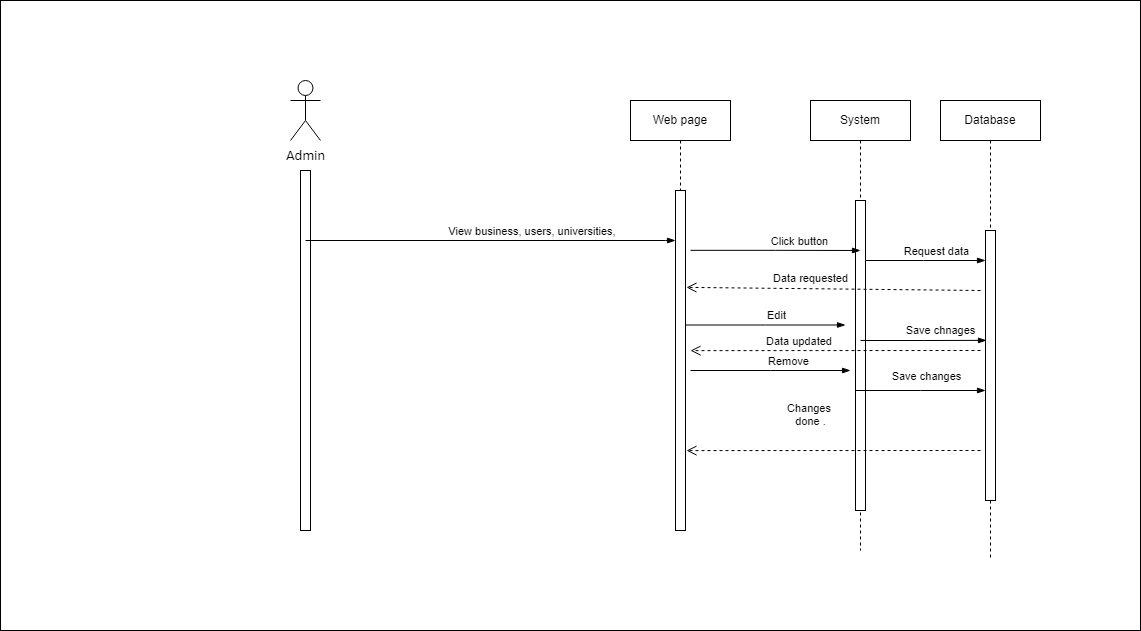

The diagram above was exported from draw.io. Its source (the exported page's mxGraphModel, read from the mxfile embedded in the PNG):
<mxGraphModel dx="252" dy="582" grid="1" gridSize="10" guides="1" tooltips="1" connect="1" arrows="1" fold="1" page="1" pageScale="1" pageWidth="850" pageHeight="1100" math="0" shadow="0">
  <root>
    <mxCell id="0" />
    <mxCell id="1" parent="0" />
    <mxCell id="MPheV1yuJwu4DVZD3LTV-286" value="" style="endArrow=none;dashed=1;html=1;dashPattern=1 3;strokeWidth=2;rounded=0;" edge="1" parent="1">
      <mxGeometry width="50" height="50" relative="1" as="geometry">
        <mxPoint x="1340" y="620" as="sourcePoint" />
        <mxPoint x="1340" y="620" as="targetPoint" />
        <Array as="points">
          <mxPoint x="1340" y="620" />
        </Array>
      </mxGeometry>
    </mxCell>
    <mxCell id="MPheV1yuJwu4DVZD3LTV-287" value="" style="endArrow=none;dashed=1;html=1;dashPattern=1 3;strokeWidth=2;rounded=0;" edge="1" parent="1">
      <mxGeometry width="50" height="50" relative="1" as="geometry">
        <mxPoint x="1350" y="630" as="sourcePoint" />
        <mxPoint x="1350" y="630" as="targetPoint" />
        <Array as="points">
          <mxPoint x="1350" y="630" />
        </Array>
      </mxGeometry>
    </mxCell>
    <mxCell id="MPheV1yuJwu4DVZD3LTV-288" value="" style="rounded=0;whiteSpace=wrap;html=1;" vertex="1" parent="1">
      <mxGeometry x="1160" y="430" width="1140" height="630" as="geometry" />
    </mxCell>
    <mxCell id="MPheV1yuJwu4DVZD3LTV-289" value="&lt;span id=&quot;docs-internal-guid-8cdc8c69-7fff-ad61-ee5e-abca4eab6f68&quot;&gt;&lt;span style=&quot;font-size: 11pt; font-family: Calibri, sans-serif; background-color: transparent; font-variant-numeric: normal; font-variant-east-asian: normal; vertical-align: baseline;&quot;&gt;Admin&lt;/span&gt;&lt;/span&gt;" style="shape=umlActor;verticalLabelPosition=bottom;verticalAlign=top;html=1;outlineConnect=0;" vertex="1" parent="1">
      <mxGeometry x="1450" y="510" width="30" height="60" as="geometry" />
    </mxCell>
    <mxCell id="MPheV1yuJwu4DVZD3LTV-290" value="" style="html=1;points=[];perimeter=orthogonalPerimeter;" vertex="1" parent="1">
      <mxGeometry x="1460" y="600" width="10" height="360" as="geometry" />
    </mxCell>
    <mxCell id="MPheV1yuJwu4DVZD3LTV-291" value="Web page" style="shape=umlLifeline;perimeter=lifelinePerimeter;whiteSpace=wrap;html=1;container=1;collapsible=0;recursiveResize=0;outlineConnect=0;" vertex="1" parent="1">
      <mxGeometry x="1790" y="530" width="100" height="90" as="geometry" />
    </mxCell>
    <mxCell id="MPheV1yuJwu4DVZD3LTV-292" value="Database" style="shape=umlLifeline;perimeter=lifelinePerimeter;whiteSpace=wrap;html=1;container=1;collapsible=0;recursiveResize=0;outlineConnect=0;" vertex="1" parent="1">
      <mxGeometry x="2100" y="530" width="100" height="460" as="geometry" />
    </mxCell>
    <mxCell id="MPheV1yuJwu4DVZD3LTV-293" value="" style="html=1;points=[];perimeter=orthogonalPerimeter;" vertex="1" parent="MPheV1yuJwu4DVZD3LTV-292">
      <mxGeometry x="45" y="130" width="10" height="270" as="geometry" />
    </mxCell>
    <mxCell id="MPheV1yuJwu4DVZD3LTV-307" value="" style="edgeStyle=elbowEdgeStyle;fontSize=12;html=1;endArrow=blockThin;endFill=1;rounded=0;" edge="1" parent="MPheV1yuJwu4DVZD3LTV-292">
      <mxGeometry width="160" relative="1" as="geometry">
        <mxPoint x="-80" y="160" as="sourcePoint" />
        <mxPoint x="45" y="160" as="targetPoint" />
      </mxGeometry>
    </mxCell>
    <mxCell id="MPheV1yuJwu4DVZD3LTV-308" value="Request data" style="edgeLabel;html=1;align=center;verticalAlign=middle;resizable=0;points=[];" vertex="1" connectable="0" parent="MPheV1yuJwu4DVZD3LTV-307">
      <mxGeometry x="0.3714" y="3" relative="1" as="geometry">
        <mxPoint x="-11" y="-7" as="offset" />
      </mxGeometry>
    </mxCell>
    <mxCell id="MPheV1yuJwu4DVZD3LTV-294" value="" style="html=1;points=[];perimeter=orthogonalPerimeter;" vertex="1" parent="1">
      <mxGeometry x="1835" y="620" width="10" height="340" as="geometry" />
    </mxCell>
    <mxCell id="MPheV1yuJwu4DVZD3LTV-295" value="" style="endArrow=none;dashed=1;html=1;dashPattern=1 3;strokeWidth=2;rounded=0;" edge="1" parent="1">
      <mxGeometry width="50" height="50" relative="1" as="geometry">
        <mxPoint x="2200" y="780" as="sourcePoint" />
        <mxPoint x="2200" y="780" as="targetPoint" />
        <Array as="points">
          <mxPoint x="2200" y="780" />
        </Array>
      </mxGeometry>
    </mxCell>
    <mxCell id="MPheV1yuJwu4DVZD3LTV-296" value="" style="edgeStyle=elbowEdgeStyle;fontSize=12;html=1;endArrow=blockThin;endFill=1;rounded=0;" edge="1" parent="1">
      <mxGeometry width="160" relative="1" as="geometry">
        <mxPoint x="1465" y="670" as="sourcePoint" />
        <mxPoint x="1835" y="670" as="targetPoint" />
        <Array as="points">
          <mxPoint x="1825" y="670" />
        </Array>
      </mxGeometry>
    </mxCell>
    <mxCell id="MPheV1yuJwu4DVZD3LTV-297" value="View business, users, universities,&amp;nbsp;" style="edgeLabel;html=1;align=center;verticalAlign=middle;resizable=0;points=[];" vertex="1" connectable="0" parent="MPheV1yuJwu4DVZD3LTV-296">
      <mxGeometry x="0.227" y="-2" relative="1" as="geometry">
        <mxPoint y="-12" as="offset" />
      </mxGeometry>
    </mxCell>
    <mxCell id="MPheV1yuJwu4DVZD3LTV-298" value="System" style="shape=umlLifeline;perimeter=lifelinePerimeter;whiteSpace=wrap;html=1;container=1;collapsible=0;recursiveResize=0;outlineConnect=0;" vertex="1" parent="1">
      <mxGeometry x="1970" y="530" width="100" height="450" as="geometry" />
    </mxCell>
    <mxCell id="MPheV1yuJwu4DVZD3LTV-299" value="" style="html=1;points=[];perimeter=orthogonalPerimeter;" vertex="1" parent="MPheV1yuJwu4DVZD3LTV-298">
      <mxGeometry x="45" y="100" width="10" height="310" as="geometry" />
    </mxCell>
    <mxCell id="MPheV1yuJwu4DVZD3LTV-302" value="Changes&amp;nbsp;&lt;br&gt;done ." style="html=1;verticalAlign=bottom;endArrow=open;dashed=1;endSize=8;rounded=0;entryX=1.1;entryY=0.765;entryDx=0;entryDy=0;entryPerimeter=0;" edge="1" parent="MPheV1yuJwu4DVZD3LTV-298" target="MPheV1yuJwu4DVZD3LTV-294">
      <mxGeometry x="0.1564" y="-20" relative="1" as="geometry">
        <mxPoint x="170" y="350" as="sourcePoint" />
        <mxPoint x="90" y="350" as="targetPoint" />
        <mxPoint as="offset" />
      </mxGeometry>
    </mxCell>
    <mxCell id="MPheV1yuJwu4DVZD3LTV-309" value="Data requested" style="html=1;verticalAlign=bottom;endArrow=open;dashed=1;endSize=8;rounded=0;entryX=1.1;entryY=0.285;entryDx=0;entryDy=0;entryPerimeter=0;" edge="1" parent="MPheV1yuJwu4DVZD3LTV-298" target="MPheV1yuJwu4DVZD3LTV-294">
      <mxGeometry x="0.1566" y="-1" relative="1" as="geometry">
        <mxPoint x="170" y="190" as="sourcePoint" />
        <mxPoint x="90" y="190" as="targetPoint" />
        <mxPoint as="offset" />
      </mxGeometry>
    </mxCell>
    <mxCell id="MPheV1yuJwu4DVZD3LTV-312" value="" style="edgeStyle=elbowEdgeStyle;fontSize=12;html=1;endArrow=blockThin;endFill=1;rounded=0;exitX=1.5;exitY=0.176;exitDx=0;exitDy=0;exitPerimeter=0;" edge="1" parent="MPheV1yuJwu4DVZD3LTV-298" source="MPheV1yuJwu4DVZD3LTV-294">
      <mxGeometry width="160" relative="1" as="geometry">
        <mxPoint x="-110" y="150" as="sourcePoint" />
        <mxPoint x="50" y="150" as="targetPoint" />
      </mxGeometry>
    </mxCell>
    <mxCell id="MPheV1yuJwu4DVZD3LTV-313" value="Click button" style="edgeLabel;html=1;align=center;verticalAlign=middle;resizable=0;points=[];" vertex="1" connectable="0" parent="MPheV1yuJwu4DVZD3LTV-312">
      <mxGeometry x="0.283" y="1" relative="1" as="geometry">
        <mxPoint y="-9" as="offset" />
      </mxGeometry>
    </mxCell>
    <mxCell id="MPheV1yuJwu4DVZD3LTV-315" value="" style="edgeStyle=elbowEdgeStyle;fontSize=12;html=1;endArrow=blockThin;endFill=1;rounded=0;entryX=0.1;entryY=0.407;entryDx=0;entryDy=0;entryPerimeter=0;" edge="1" parent="MPheV1yuJwu4DVZD3LTV-298" target="MPheV1yuJwu4DVZD3LTV-293">
      <mxGeometry width="160" relative="1" as="geometry">
        <mxPoint x="50" y="240" as="sourcePoint" />
        <mxPoint x="170" y="240" as="targetPoint" />
      </mxGeometry>
    </mxCell>
    <mxCell id="MPheV1yuJwu4DVZD3LTV-316" value="Save chnages" style="edgeLabel;html=1;align=center;verticalAlign=middle;resizable=0;points=[];" vertex="1" connectable="0" parent="MPheV1yuJwu4DVZD3LTV-315">
      <mxGeometry x="0.4132" relative="1" as="geometry">
        <mxPoint x="-9" y="-10" as="offset" />
      </mxGeometry>
    </mxCell>
    <mxCell id="MPheV1yuJwu4DVZD3LTV-318" value="Data updated&amp;nbsp;" style="html=1;verticalAlign=bottom;endArrow=open;dashed=1;endSize=8;rounded=0;entryX=1.5;entryY=0.471;entryDx=0;entryDy=0;entryPerimeter=0;" edge="1" parent="MPheV1yuJwu4DVZD3LTV-298" target="MPheV1yuJwu4DVZD3LTV-294">
      <mxGeometry x="0.2414" relative="1" as="geometry">
        <mxPoint x="170" y="250" as="sourcePoint" />
        <mxPoint x="90" y="250" as="targetPoint" />
        <mxPoint as="offset" />
      </mxGeometry>
    </mxCell>
    <mxCell id="MPheV1yuJwu4DVZD3LTV-303" value="" style="edgeStyle=elbowEdgeStyle;fontSize=12;html=1;endArrow=blockThin;endFill=1;rounded=0;" edge="1" parent="1">
      <mxGeometry width="160" relative="1" as="geometry">
        <mxPoint x="1845" y="754.5" as="sourcePoint" />
        <mxPoint x="2005" y="754.5" as="targetPoint" />
      </mxGeometry>
    </mxCell>
    <mxCell id="MPheV1yuJwu4DVZD3LTV-304" value="Edit" style="edgeLabel;html=1;align=center;verticalAlign=middle;resizable=0;points=[];" vertex="1" connectable="0" parent="MPheV1yuJwu4DVZD3LTV-303">
      <mxGeometry x="0.25" y="1" relative="1" as="geometry">
        <mxPoint x="-10" y="-9" as="offset" />
      </mxGeometry>
    </mxCell>
    <mxCell id="MPheV1yuJwu4DVZD3LTV-305" value="" style="edgeStyle=elbowEdgeStyle;fontSize=12;html=1;endArrow=blockThin;endFill=1;rounded=0;" edge="1" parent="1">
      <mxGeometry width="160" relative="1" as="geometry">
        <mxPoint x="1850" y="800" as="sourcePoint" />
        <mxPoint x="2010" y="800" as="targetPoint" />
      </mxGeometry>
    </mxCell>
    <mxCell id="MPheV1yuJwu4DVZD3LTV-306" value="Remove" style="edgeLabel;html=1;align=center;verticalAlign=middle;resizable=0;points=[];" vertex="1" connectable="0" parent="MPheV1yuJwu4DVZD3LTV-305">
      <mxGeometry x="0.2125" y="-2" relative="1" as="geometry">
        <mxPoint y="-12" as="offset" />
      </mxGeometry>
    </mxCell>
    <mxCell id="MPheV1yuJwu4DVZD3LTV-300" value="" style="edgeStyle=elbowEdgeStyle;fontSize=12;html=1;endArrow=blockThin;endFill=1;rounded=0;" edge="1" parent="1">
      <mxGeometry width="160" relative="1" as="geometry">
        <mxPoint x="2015" y="820" as="sourcePoint" />
        <mxPoint x="2145" y="820" as="targetPoint" />
      </mxGeometry>
    </mxCell>
    <mxCell id="MPheV1yuJwu4DVZD3LTV-301" value="Save changes" style="edgeLabel;html=1;align=center;verticalAlign=middle;resizable=0;points=[];" vertex="1" connectable="0" parent="MPheV1yuJwu4DVZD3LTV-300">
      <mxGeometry x="0.2615" relative="1" as="geometry">
        <mxPoint x="-12" y="-15" as="offset" />
      </mxGeometry>
    </mxCell>
  </root>
</mxGraphModel>